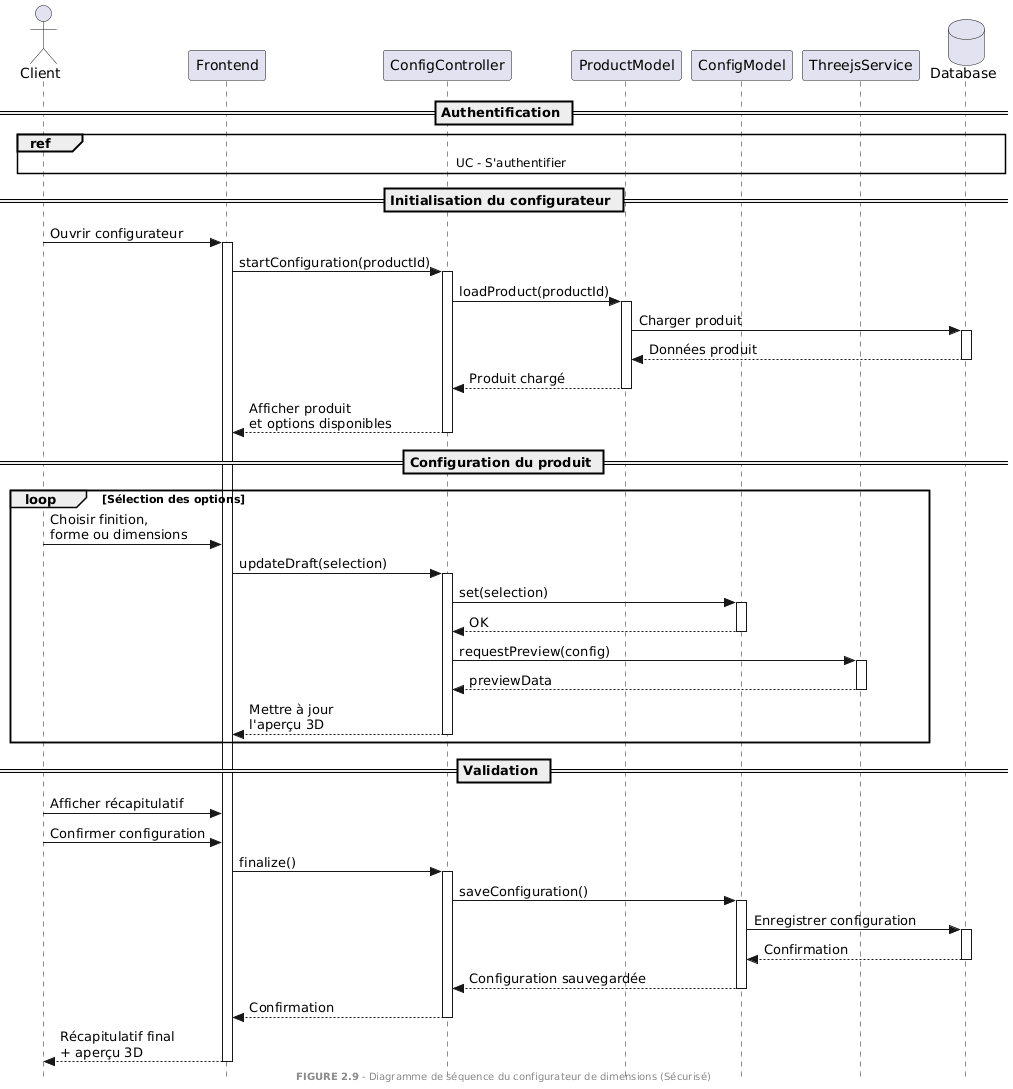

The diagram above was rendered by PlantUML. Its source (embedded in the PNG):
@startuml
skinparam style strictuml

actor Client
participant Frontend
participant ConfigController
participant ProductModel
participant ConfigModel
participant ThreejsService
database Database

' --- AUTHENTIFICATION ---
== Authentification ==

ref over Client, Frontend, ConfigController, Database : UC - S'authentifier

' --- PHASE 1: INITIALISATION ---
== Initialisation du configurateur ==

Client -> Frontend : Ouvrir configurateur
activate Frontend

Frontend -> ConfigController : startConfiguration(productId)
activate ConfigController

ConfigController -> ProductModel : loadProduct(productId)
activate ProductModel

ProductModel -> Database : Charger produit
activate Database
Database --> ProductModel : Données produit
deactivate Database

ProductModel --> ConfigController : Produit chargé
deactivate ProductModel

ConfigController --> Frontend : Afficher produit\net options disponibles
deactivate ConfigController

' --- PHASE 2: CONFIGURATION ---
== Configuration du produit ==

loop Sélection des options
    Client -> Frontend : Choisir finition,\nforme ou dimensions
    
    Frontend -> ConfigController : updateDraft(selection)
    activate ConfigController
    
    ConfigController -> ConfigModel : set(selection)
    activate ConfigModel
    ConfigModel --> ConfigController : OK
    deactivate ConfigModel
    
    ConfigController -> ThreejsService : requestPreview(config)
    activate ThreejsService
    ThreejsService --> ConfigController : previewData
    deactivate ThreejsService
    
    ConfigController --> Frontend : Mettre à jour\nl'aperçu 3D
    deactivate ConfigController
end

' --- PHASE 3: VALIDATION ---
== Validation ==

Client -> Frontend : Afficher récapitulatif
Client -> Frontend : Confirmer configuration

Frontend -> ConfigController : finalize()
activate ConfigController

ConfigController -> ConfigModel : saveConfiguration()
activate ConfigModel

ConfigModel -> Database : Enregistrer configuration
activate Database
Database --> ConfigModel : Confirmation
deactivate Database

ConfigModel --> ConfigController : Configuration sauvegardée
deactivate ConfigModel

ConfigController --> Frontend : Confirmation
deactivate ConfigController

Frontend --> Client : Récapitulatif final\n+ aperçu 3D
deactivate Frontend

center footer **FIGURE 2.9** - Diagramme de séquence du configurateur de dimensions (Sécurisé)

@endum